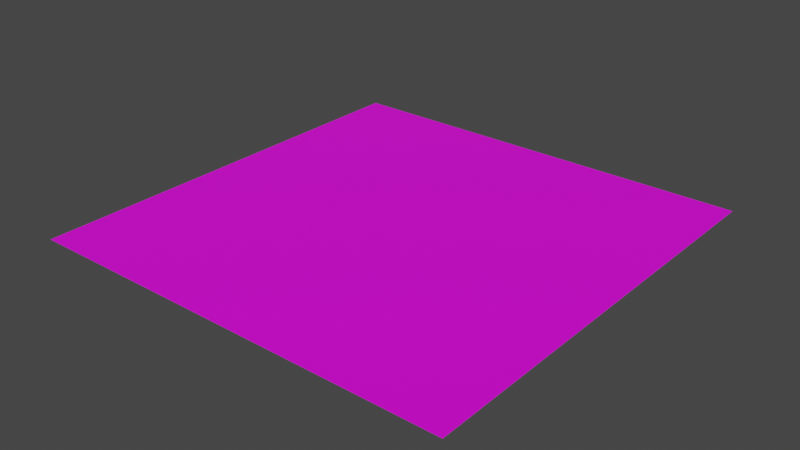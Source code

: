 # Source: room.blend  (saved by Blender 3.3.6; exported with 4.5.12 LTS)
import bpy
from mathutils import Matrix  # noqa: F401  (used for matrix-valued properties, if any)

bpy.ops.wm.read_factory_settings(use_empty=True)
scene = bpy.context.scene
scene.name = 'Scene'

# ---- collections
col_collection = bpy.data.collections.new('Collection'); scene.collection.children.link(col_collection)

# ---- images (referenced by path relative to the original .blend; pixels are not part of the script)
import os
ASSET_DIR = os.environ.get("B2B_ASSET_DIR", "")  # directory of the original .blend (textures are referenced by path, not embedded)
HERE = os.path.dirname(os.path.abspath(__file__))  # packed textures are extracted next to this script under _unpacked/

def load_image(name, relpath, width, height, colorspace="sRGB"):
    """Load a texture the original file referenced (path relative to the .blend, or extracted next to this script)."""
    p = next((c for c in (os.path.join(HERE, relpath), os.path.join(ASSET_DIR, relpath)) if relpath and os.path.exists(c)), "")
    if p:
        img = bpy.data.images.load(p, check_existing=True)
        img.name = name
    else:  # same state as the original file: an image datablock whose file is absent (Cycles renders it pink)
        img = bpy.data.images.new(name, width, height)
        img.source = "FILE"
        img.filepath = "//" + (relpath or name)
    img.colorspace_settings.name = colorspace
    return img
img_earth_tone_barcode_carpet_architextures_jpg = load_image('Earth-Tone-Barcode-Carpet-Architextures.jpg', 'Earth-Tone-Barcode-Carpet-Architextures.jpg', 1024, 1024, 'sRGB')

# ---- materials (node trees are filled in below, after node groups)
mat_carpet = bpy.data.materials.new('carpet')
mat_carpet.use_transparent_shadow = False

# ---- material node trees
mat_carpet.use_nodes = True; mat_carpet.node_tree.nodes.clear()
_N = mat_carpet.node_tree.nodes; _L = mat_carpet.node_tree.links
n0 = _N.new('ShaderNodeBsdfPrincipled'); n0.name = 'Principled BSDF'; n0.location = (10, 300)
n0.distribution = 'GGX'
n0.subsurface_method = 'RANDOM_WALK_SKIN'
n0.inputs[3].default_value = 1.45
n0.inputs[27].default_value = (0.0, 0.0, 0.0, 1.0)
n0.inputs[28].default_value = 1.0
n1 = _N.new('ShaderNodeOutputMaterial'); n1.name = 'Material Output'; n1.location = (300, 300)
n2 = _N.new('ShaderNodeTexImage'); n2.name = 'Image Texture'; n2.location = (-438, 168)
n2.image = img_earth_tone_barcode_carpet_architextures_jpg
_L.new(n0.outputs[0], n1.inputs[0])
_L.new(n2.outputs[0], n0.inputs[0])
n1.is_active_output = True

# ---- world
world_world = bpy.data.worlds.new('World'); scene.world = world_world
world_world.use_nodes = True; world_world.node_tree.nodes.clear()
_N = world_world.node_tree.nodes; _L = world_world.node_tree.links
n0 = _N.new('ShaderNodeOutputWorld'); n0.name = 'World Output'; n0.location = (300, 300)
n1 = _N.new('ShaderNodeBackground'); n1.name = 'Background'; n1.location = (10, 300)
n1.inputs[0].default_value = (0.05088, 0.05088, 0.05088, 1.0)
_L.new(n1.outputs[0], n0.inputs[0])
n0.is_active_output = True
world_world.color = (0.05088, 0.05088, 0.05088)
world_world.use_sun_shadow = False
world_world.sun_shadow_jitter_overblur = 0.0

# ---- meshes
me_plane = bpy.data.meshes.new('Plane')
me_plane.from_pydata([(-5.0, -5.0, 0.0), (5.0, -5.0, 0.0), (-5.0, 5.0, 0.0), (5.0, 5.0, 0.0)], [], [(0, 1, 3, 2)])
_uv = me_plane.uv_layers.new(name='UVMap')
_uv.uv.foreach_set('vector', [-0.002643, -0.003077, 9.206, -0.003077, 9.206, 9.205, -0.002643, 9.205])
me_plane.materials.append(mat_carpet)
me_plane.update()

# ---- objects
ob_plane = bpy.data.objects.new('Plane', me_plane)

# ---- transforms, parenting, visibility, modifiers, constraints
ob_plane.location = (0.0, 0.0, 0.0)

# ---- collection membership
col_collection.objects.link(ob_plane)

# ---- scene / render settings (as saved in the file)
scene.frame_start = 1; scene.frame_end = 250; scene.frame_set(1)
scene.render.engine = 'BLENDER_EEVEE_NEXT'
scene.cycles.sampling_pattern = 'TABULATED_SOBOL'
scene.cycles.use_light_tree = False
scene.view_settings.view_transform = 'Filmic'
bpy.context.view_layer.update()

# ---- added for rendering (the .blend has no active camera and no usable light): camera, sun
cam_auto = bpy.data.cameras.new('AutoCamera')
cam_auto.lens = 50.0
cam_auto.sensor_width = 36.0
cam_auto.clip_end = 1000.0
ob_auto_camera = bpy.data.objects.new('AutoCamera', cam_auto)
scene.collection.objects.link(ob_auto_camera)
ob_auto_camera.location = (13.0847, -15.7016, 10.4677)
ob_auto_camera.rotation_euler = (1.09748, -7.21219e-08, 0.694738)
scene.camera = ob_auto_camera
light_auto_sun = bpy.data.lights.new('AutoSun', 'SUN')
light_auto_sun.energy = 3.0
light_auto_sun.angle = 0.0523599
ob_auto_sun = bpy.data.objects.new('AutoSun', light_auto_sun)
scene.collection.objects.link(ob_auto_sun)
ob_auto_sun.rotation_euler = (0.872665, 0.174533, 0.523599)
bpy.context.view_layer.update()
